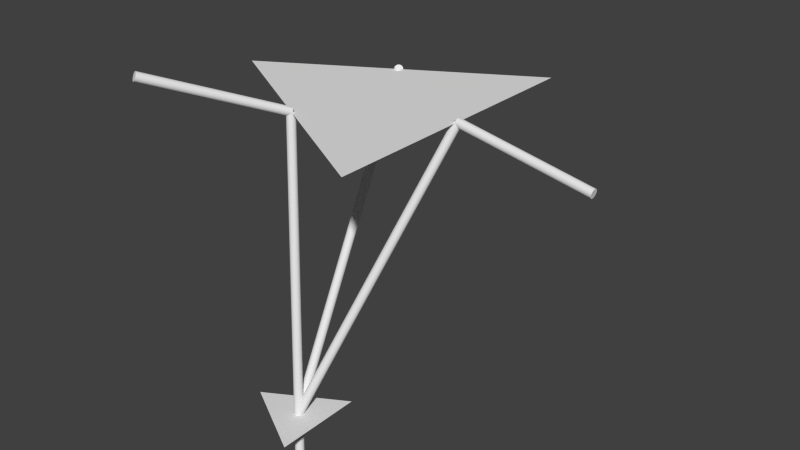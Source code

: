 # Source: test_kinematics.blend  (saved by Blender 2.70.0; exported with 4.5.12 LTS)
import bpy
from mathutils import Matrix  # noqa: F401  (used for matrix-valued properties, if any)

bpy.ops.wm.read_factory_settings(use_empty=True)
scene = bpy.context.scene
scene.name = 'Scene'

# ---- collections
col_collection_1 = bpy.data.collections.new('Collection 1'); scene.collection.children.link(col_collection_1)

# ---- world
world_world = bpy.data.worlds.new('World'); scene.world = world_world
world_world.color = (0.05088, 0.05088, 0.05088)
world_world.use_sun_shadow = False
world_world.sun_shadow_jitter_overblur = 0.0
world_world.cycles.sampling_method = 'MANUAL'
world_world.cycles.sample_map_resolution = 256

# ---- meshes
me_rf = bpy.data.meshes.new('rf')
me_rf.from_pydata([(1.0, 0.01, 6.398e-07), (0.0, 0.01, 0.0), (1.0, 0.009808, 0.001952), (-1.248e-09, 0.009808, 0.001951), (1.0, 0.009239, 0.003827), (-2.448e-09, 0.009239, 0.003827), (1.0, 0.008315, 0.005556), (-3.554e-09, 0.008315, 0.005556), (1.0, 0.007071, 0.007072), (-4.524e-09, 0.007071, 0.007071), (1.0, 0.005556, 0.008315), (-5.319e-09, 0.005556, 0.008315), (1.0, 0.003827, 0.009239), (-5.911e-09, 0.003827, 0.009239), (1.0, 0.001951, 0.009808), (-6.275e-09, 0.001951, 0.009808), (1.0, 7.55e-10, 0.01), (-6.398e-09, 7.55e-10, 0.01), (1.0, -0.001951, 0.009808), (-6.275e-09, -0.001951, 0.009808), (1.0, -0.003827, 0.009239), (-5.911e-09, -0.003827, 0.009239), (1.0, -0.005556, 0.008315), (-5.319e-09, -0.005556, 0.008315), (1.0, -0.007071, 0.007072), (-4.524e-09, -0.007071, 0.007071), (1.0, -0.008315, 0.005556), (-3.554e-09, -0.008315, 0.005556), (1.0, -0.009239, 0.003827), (-2.448e-09, -0.009239, 0.003827), (1.0, -0.009808, 0.001952), (-1.248e-09, -0.009808, 0.001951), (1.0, -0.01, 6.365e-07), (2.085e-15, -0.01, -3.258e-09), (1.0, -0.009808, -0.00195), (1.248e-09, -0.009808, -0.001951), (1.0, -0.009239, -0.003826), (2.448e-09, -0.009239, -0.003827), (1.0, -0.008315, -0.005555), (3.554e-09, -0.008315, -0.005556), (1.0, -0.007071, -0.00707), (4.524e-09, -0.007071, -0.007071), (1.0, -0.005556, -0.008314), (5.319e-09, -0.005556, -0.008315), (1.0, -0.003827, -0.009238), (5.911e-09, -0.003827, -0.009239), (1.0, -0.001951, -0.009807), (6.275e-09, -0.001951, -0.009808), (1.0, 9.656e-09, -0.009999), (6.398e-09, 9.656e-09, -0.01), (1.0, 0.001951, -0.009807), (6.275e-09, 0.001951, -0.009808), (1.0, 0.003827, -0.009238), (5.911e-09, 0.003827, -0.009239), (1.0, 0.005556, -0.008314), (5.319e-09, 0.005556, -0.008315), (1.0, 0.007071, -0.00707), (4.524e-09, 0.007071, -0.007071), (1.0, 0.008315, -0.005555), (3.554e-09, 0.008315, -0.005556), (1.0, 0.009239, -0.003826), (2.448e-09, 0.009239, -0.003827), (1.0, 0.009808, -0.00195), (1.248e-09, 0.009808, -0.001951)], [], [(0, 1, 3, 2), (2, 3, 5, 4), (4, 5, 7, 6), (6, 7, 9, 8), (8, 9, 11, 10), (10, 11, 13, 12), (12, 13, 15, 14), (14, 15, 17, 16), (16, 17, 19, 18), (18, 19, 21, 20), (20, 21, 23, 22), (22, 23, 25, 24), (24, 25, 27, 26), (26, 27, 29, 28), (28, 29, 31, 30), (30, 31, 33, 32), (32, 33, 35, 34), (34, 35, 37, 36), (36, 37, 39, 38), (38, 39, 41, 40), (40, 41, 43, 42), (42, 43, 45, 44), (44, 45, 47, 46), (46, 47, 49, 48), (48, 49, 51, 50), (50, 51, 53, 52), (52, 53, 55, 54), (54, 55, 57, 56), (56, 57, 59, 58), (58, 59, 61, 60), (3, 1, 63, 61, 59, 57, 55, 53, 51, 49, 47, 45, 43, 41, 39, 37, 35, 33, 31, 29, 27, 25, 23, 21, 19, 17, 15, 13, 11, 9, 7, 5), (62, 63, 1, 0), (60, 61, 63, 62), (0, 2, 4, 6, 8, 10, 12, 14, 16, 18, 20, 22, 24, 26, 28, 30, 32, 34, 36, 38, 40, 42, 44, 46, 48, 50, 52, 54, 56, 58, 60, 62)])
me_rf.use_remesh_preserve_volume = False
me_rf.use_remesh_preserve_attributes = False
me_rf.use_mirror_vertex_groups = False
me_rf.update()
me_plane_001 = bpy.data.meshes.new('Plane.001')
me_plane_001.from_pydata([(0.2887, 0.5, 0.0), (-0.5774, 4.359e-08, 0.0), (0.2887, -0.5, 0.0), (-0.1443, -0.25, 0.0), (0.2887, -2.98e-08, 0.0), (-0.1443, 0.25, 0.0)], [], [(3, 5, 1), (2, 4, 3), (4, 0, 5), (3, 4, 5)])
me_plane_001.use_remesh_preserve_volume = False
me_plane_001.use_remesh_preserve_attributes = False
me_plane_001.use_mirror_vertex_groups = False
me_plane_001.update()
me_re = bpy.data.meshes.new('re')
me_re.from_pydata([(0.0, 0.01, -2.0), (0.0, 0.01, 0.0), (0.001951, 0.009808, -2.0), (0.001951, 0.009808, 0.0), (0.003827, 0.009239, -2.0), (0.003827, 0.009239, 0.0), (0.005556, 0.008315, -2.0), (0.005556, 0.008315, 0.0), (0.007071, 0.007071, -2.0), (0.007071, 0.007071, 0.0), (0.008315, 0.005556, -2.0), (0.008315, 0.005556, 0.0), (0.009239, 0.003827, -2.0), (0.009239, 0.003827, 0.0), (0.009808, 0.001951, -2.0), (0.009808, 0.001951, 0.0), (0.01, 7.55e-10, -2.0), (0.01, 7.55e-10, 0.0), (0.009808, -0.001951, -2.0), (0.009808, -0.001951, 0.0), (0.009239, -0.003827, -2.0), (0.009239, -0.003827, 0.0), (0.008315, -0.005556, -2.0), (0.008315, -0.005556, 0.0), (0.007071, -0.007071, -2.0), (0.007071, -0.007071, 0.0), (0.005556, -0.008315, -2.0), (0.005556, -0.008315, 0.0), (0.003827, -0.009239, -2.0), (0.003827, -0.009239, 0.0), (0.001951, -0.009808, -2.0), (0.001951, -0.009808, 0.0), (-3.258e-09, -0.01, -2.0), (-3.258e-09, -0.01, 0.0), (-0.001951, -0.009808, -2.0), (-0.001951, -0.009808, 0.0), (-0.003827, -0.009239, -2.0), (-0.003827, -0.009239, 0.0), (-0.005556, -0.008315, -2.0), (-0.005556, -0.008315, 0.0), (-0.007071, -0.007071, -2.0), (-0.007071, -0.007071, 0.0), (-0.008315, -0.005556, -2.0), (-0.008315, -0.005556, 0.0), (-0.009239, -0.003827, -2.0), (-0.009239, -0.003827, 0.0), (-0.009808, -0.001951, -2.0), (-0.009808, -0.001951, 0.0), (-0.01, 9.656e-09, -2.0), (-0.01, 9.656e-09, 0.0), (-0.009808, 0.001951, -2.0), (-0.009808, 0.001951, 0.0), (-0.009239, 0.003827, -2.0), (-0.009239, 0.003827, 0.0), (-0.008315, 0.005556, -2.0), (-0.008315, 0.005556, 0.0), (-0.007071, 0.007071, -2.0), (-0.007071, 0.007071, 0.0), (-0.005556, 0.008315, -2.0), (-0.005556, 0.008315, 0.0), (-0.003827, 0.009239, -2.0), (-0.003827, 0.009239, 0.0), (-0.001951, 0.009808, -2.0), (-0.001951, 0.009808, 0.0)], [], [(0, 1, 3, 2), (2, 3, 5, 4), (4, 5, 7, 6), (6, 7, 9, 8), (8, 9, 11, 10), (10, 11, 13, 12), (12, 13, 15, 14), (14, 15, 17, 16), (16, 17, 19, 18), (18, 19, 21, 20), (20, 21, 23, 22), (22, 23, 25, 24), (24, 25, 27, 26), (26, 27, 29, 28), (28, 29, 31, 30), (30, 31, 33, 32), (32, 33, 35, 34), (34, 35, 37, 36), (36, 37, 39, 38), (38, 39, 41, 40), (40, 41, 43, 42), (42, 43, 45, 44), (44, 45, 47, 46), (46, 47, 49, 48), (48, 49, 51, 50), (50, 51, 53, 52), (52, 53, 55, 54), (54, 55, 57, 56), (56, 57, 59, 58), (58, 59, 61, 60), (3, 1, 63, 61, 59, 57, 55, 53, 51, 49, 47, 45, 43, 41, 39, 37, 35, 33, 31, 29, 27, 25, 23, 21, 19, 17, 15, 13, 11, 9, 7, 5), (62, 63, 1, 0), (60, 61, 63, 62), (0, 2, 4, 6, 8, 10, 12, 14, 16, 18, 20, 22, 24, 26, 28, 30, 32, 34, 36, 38, 40, 42, 44, 46, 48, 50, 52, 54, 56, 58, 60, 62)])
me_re.use_remesh_preserve_volume = False
me_re.use_remesh_preserve_attributes = False
me_re.use_mirror_vertex_groups = False
me_re.update()
me_plane = bpy.data.meshes.new('Plane')
me_plane.from_pydata([(0.2887, 0.5, 0.0), (-0.5774, 4.359e-08, 0.0), (0.2887, -0.5, 0.0)], [], [(2, 0, 1)])
me_plane.use_remesh_preserve_volume = False
me_plane.use_remesh_preserve_attributes = False
me_plane.use_mirror_vertex_groups = False
me_plane.update()

# ---- objects
ob_rf2 = bpy.data.objects.new('rf2', me_rf)
ob_rf1 = bpy.data.objects.new('rf1', me_rf)
ob_rf0 = bpy.data.objects.new('rf0', me_rf)
ob_e = bpy.data.objects.new('e', me_plane_001)
ob_re2 = bpy.data.objects.new('re2', me_re)
ob_re1 = bpy.data.objects.new('re1', me_re)
ob_re0 = bpy.data.objects.new('re0', me_re)
ob_f = bpy.data.objects.new('f', me_plane)

# ---- transforms, parenting, visibility, modifiers, constraints
ob_rf2.location = (-0.0472, -0.08176, 0.0)
ob_rf2.rotation_euler = (0.0, -0.3553, -2.094)
ob_rf2.scale = (0.155, 0.5, 0.5)
ob_rf2.lock_location = (True, True, True)
ob_rf2.lock_rotation = (True, False, True)
ob_rf2.lineart.crease_threshold = 0.0
_vg = ob_rf2.vertex_groups.new(name='F')
_vg = ob_rf2.vertex_groups.new(name='J')
ob_rf1.location = (-0.0472, 0.08176, 0.0)
ob_rf1.rotation_euler = (0.0, 0.6623, 2.094)
ob_rf1.scale = (0.155, 0.5, 0.5)
ob_rf1.lock_location = (True, True, True)
ob_rf1.lock_rotation = (True, False, True)
ob_rf1.lineart.crease_threshold = 0.0
_vg = ob_rf1.vertex_groups.new(name='F')
_vg = ob_rf1.vertex_groups.new(name='J')
ob_rf0.location = (0.09441, 0.0, 0.0)
ob_rf0.rotation_euler = (0.0, 0.1889, 0.0)
ob_rf0.scale = (0.155, 0.5, 0.5)
ob_rf0.lock_location = (True, True, True)
ob_rf0.lock_rotation = (True, False, True)
ob_rf0.lineart.crease_threshold = 0.0
_vg = ob_rf0.vertex_groups.new(name='F')
_vg = ob_rf0.vertex_groups.new(name='J')
ob_e.location = (-4.163e-17, -0.1371, -0.3071)
ob_e.scale = (0.1, 0.1, 0.1)
ob_e.lock_rotation = (True, True, True)
ob_e.lock_scale = (True, True, True)
ob_e.lineart.crease_threshold = 0.0
_vg = ob_e.vertex_groups.new(name='E0')
_vg = ob_e.vertex_groups.new(name='E1')
_vg = ob_e.vertex_groups.new(name='E2')
ob_re2.location = (-1.067, -0.8213, 0.5546)
ob_re2.scale = (0.5, 0.5, 0.1894)
ob_re2.lock_location = (True, True, True)
ob_re2.lock_rotation = (True, True, True)
ob_re2.lineart.crease_threshold = 0.0
_c = ob_re2.constraints.new('COPY_LOCATION'); _c.name = 'Copy Location'
_c.active = False
_c.target = ob_rf2
_c.subtarget = 'J'
_c = ob_re2.constraints.new('TRACK_TO'); _c.name = 'Track To'
_c.target = ob_e
_c.subtarget = 'E2'
_c.up_axis = 'UP_X'
ob_re1.location = (-1.067, -0.8213, 0.5546)
ob_re1.scale = (0.5, 0.5, 0.1894)
ob_re1.lock_location = (True, True, True)
ob_re1.lock_rotation = (True, True, True)
ob_re1.lineart.crease_threshold = 0.0
_c = ob_re1.constraints.new('COPY_LOCATION'); _c.name = 'Copy Location'
_c.target = ob_rf1
_c.subtarget = 'J'
_c = ob_re1.constraints.new('TRACK_TO'); _c.name = 'Track To'
_c.target = ob_e
_c.subtarget = 'E1'
_c.up_axis = 'UP_X'
ob_re0.location = (-1.104, -0.6671, 0.5546)
ob_re0.scale = (0.5, 0.5, 0.1894)
ob_re0.lock_location = (True, True, True)
ob_re0.lock_rotation = (True, True, True)
ob_re0.lineart.crease_threshold = 0.0
_c = ob_re0.constraints.new('COPY_LOCATION'); _c.name = 'Copy Location'
_c.target = ob_rf0
_c.subtarget = 'J'
_c = ob_re0.constraints.new('TRACK_TO'); _c.name = 'Track To'
_c.target = ob_e
_c.subtarget = 'E0'
_c.up_axis = 'UP_X'
ob_f.location = (0.0, 0.0, 0.0)
ob_f.scale = (0.3268, 0.327, 0.327)
ob_f.lock_location = (True, True, True)
ob_f.lock_rotation = (True, True, True)
ob_f.lock_scale = (True, True, True)
ob_f.lineart.crease_threshold = 0.0

# ---- collection membership
col_collection_1.objects.link(ob_rf2)
col_collection_1.objects.link(ob_rf1)
col_collection_1.objects.link(ob_rf0)
col_collection_1.objects.link(ob_e)
col_collection_1.objects.link(ob_re2)
col_collection_1.objects.link(ob_re1)
col_collection_1.objects.link(ob_re0)
col_collection_1.objects.link(ob_f)

# ---- scene / render settings (as saved in the file)
scene.frame_start = 1; scene.frame_end = 250; scene.frame_set(1)
scene.render.engine = 'BLENDER_EEVEE_NEXT'
scene.render.image_settings.color_mode = 'RGB'
scene.render.image_settings.compression = 90
scene.render.resolution_percentage = 50
scene.render.dither_intensity = 0.0
scene.cycles.use_denoising = False
scene.cycles.samples = 10
scene.cycles.sampling_pattern = 'TABULATED_SOBOL'
scene.cycles.light_sampling_threshold = 0.0
scene.cycles.use_adaptive_sampling = False
scene.cycles.use_light_tree = False
scene.cycles.blur_glossy = 0.0
scene.cycles.volume_bounces = 1
scene.cycles.pixel_filter_type = 'GAUSSIAN'
scene.cycles.sample_clamp_indirect = 0.0
scene.view_settings.view_transform = 'Standard'
bpy.context.view_layer.update()

# ---- added for rendering (the .blend has no active camera and no usable light): camera, sun
cam_auto = bpy.data.cameras.new('AutoCamera')
cam_auto.lens = 50.0
cam_auto.sensor_width = 36.0
cam_auto.clip_end = 1000.0
ob_auto_camera = bpy.data.objects.new('AutoCamera', cam_auto)
scene.collection.objects.link(ob_auto_camera)
ob_auto_camera.location = (0.684066, -0.793279, 0.395444)
ob_auto_camera.rotation_euler = (1.09748, -7.21219e-08, 0.694738)
scene.camera = ob_auto_camera
light_auto_sun = bpy.data.lights.new('AutoSun', 'SUN')
light_auto_sun.energy = 3.0
light_auto_sun.angle = 0.0523599
ob_auto_sun = bpy.data.objects.new('AutoSun', light_auto_sun)
scene.collection.objects.link(ob_auto_sun)
ob_auto_sun.rotation_euler = (0.872665, 0.174533, 0.523599)
bpy.context.view_layer.update()
